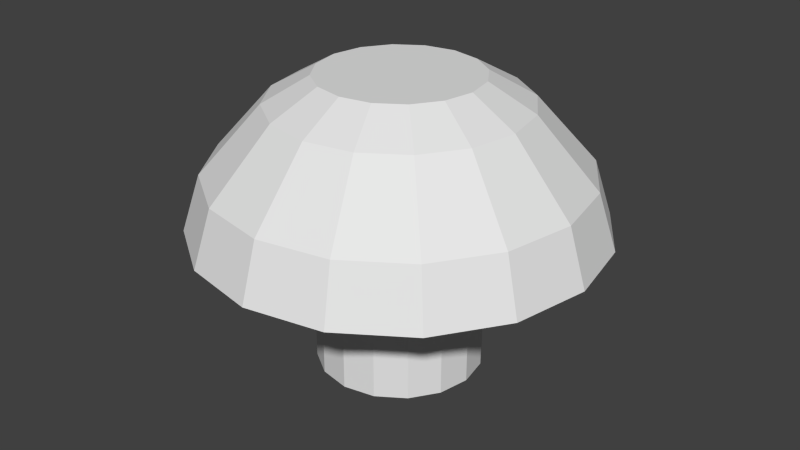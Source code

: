 # Source: shroom.blend  (saved by Blender 2.76.0; exported with 4.5.12 LTS)
import bpy
from mathutils import Matrix  # noqa: F401  (used for matrix-valued properties, if any)

bpy.ops.wm.read_factory_settings(use_empty=True)
scene = bpy.context.scene
scene.name = 'Scene'

# ---- collections
col_collection_1 = bpy.data.collections.new('Collection 1'); scene.collection.children.link(col_collection_1)

# ---- materials (node trees are filled in below, after node groups)
mat_mushroom = bpy.data.materials.new('mushroom')
mat_mushroom.alpha_threshold = 0.0
mat_mushroom.use_transparent_shadow = False
mat_mushroom.preview_render_type = 'CUBE'
mat_mushroom.roughness = 0.5

# ---- material node trees

# ---- world
world_world = bpy.data.worlds.new('World'); scene.world = world_world
world_world.color = (0.05088, 0.05088, 0.05088)
world_world.use_sun_shadow = False
world_world.sun_shadow_jitter_overblur = 0.0
world_world.cycles.sampling_method = 'MANUAL'
world_world.cycles.sample_map_resolution = 256

# ---- meshes
me_cylinder = bpy.data.meshes.new('Cylinder')
me_cylinder.from_pydata([(-5.571e-09, -4.968e-10, 1.462), (-1.875e-08, 0.6009, 0.693), (-5.571e-09, 0.3841, 1.462), (0.23, 0.5551, 0.693), (0.1471, 0.3548, 1.462), (0.4251, 0.4249, 0.693), (0.2717, 0.2716, 1.462), (0.5554, 0.2299, 0.693), (0.355, 0.147, 1.462), (0.6011, -2.98e-08, 0.693), (0.3843, -1.729e-08, 1.462), (0.5554, -0.2299, 0.693), (0.355, -0.147, 1.462), (0.4251, -0.4249, 0.693), (0.2717, -0.2716, 1.462), (0.23, -0.5551, 0.693), (0.1471, -0.3548, 1.462), (7.202e-08, -0.6009, 0.693), (5.245e-08, -0.3841, 1.462), (-0.23, -0.5551, 0.693), (-0.1471, -0.3548, 1.462), (-0.4251, -0.4249, 0.693), (-0.2717, -0.2716, 1.462), (-0.5554, -0.2299, 0.693), (-0.355, -0.147, 1.462), (-0.6011, 3.628e-09, 0.693), (-0.3843, 4.083e-09, 1.462), (-0.5554, 0.2299, 0.693), (-0.355, 0.147, 1.462), (-0.4251, 0.4249, 0.693), (-0.2717, 0.2716, 1.462), (-0.23, 0.5551, 0.693), (-0.1471, 0.3548, 1.462), (-1.875e-08, 0.6009, 1.338), (0.23, 0.5551, 1.338), (0.4251, 0.4249, 1.338), (0.5554, 0.2299, 1.338), (0.6011, -2.98e-08, 1.338), (0.5554, -0.2299, 1.338), (0.4251, -0.4249, 1.338), (0.23, -0.5551, 1.338), (7.202e-08, -0.6009, 1.338), (-0.23, -0.5551, 1.338), (-0.4251, -0.4249, 1.338), (-0.5554, -0.2299, 1.338), (-0.6011, 3.628e-09, 1.338), (-0.5554, 0.2299, 1.338), (-0.4251, 0.4249, 1.338), (-0.23, 0.5551, 1.338), (0.3727, 0.8993, 0.748), (0.6886, 0.6883, 0.748), (0.8997, 0.3725, 0.748), (0.9738, -5.256e-08, 0.748), (0.8997, -0.3725, 0.748), (0.6886, -0.6883, 0.748), (0.3727, -0.8993, 0.748), (1.015e-07, -0.9734, 0.748), (-0.3727, -0.8993, 0.748), (-0.6886, -0.6883, 0.748), (-0.8997, -0.3725, 0.748), (-0.9738, 1.594e-09, 0.748), (-0.8997, 0.3725, 0.748), (-0.6886, 0.6883, 0.748), (-0.3727, 0.8993, 0.748), (-4.559e-08, 0.9734, 0.748), (-4.4e-08, 0.8864, 1.018), (0.3394, 0.819, 1.018), (0.6271, 0.6268, 1.018), (0.8193, 0.3392, 1.018), (0.8868, -4.765e-08, 1.018), (0.8193, -0.3392, 1.018), (0.6271, -0.6268, 1.018), (0.3394, -0.819, 1.018), (8.991e-08, -0.8864, 1.018), (-0.3394, -0.819, 1.018), (-0.6271, -0.6268, 1.018), (-0.8193, -0.3392, 1.018), (-0.8868, 1.669e-09, 1.018), (-0.8193, 0.3392, 1.018), (-0.6271, 0.6268, 1.018), (-0.3394, 0.819, 1.018), (0.1526, 0.3682, 0.6549), (0.1142, 0.2756, 0.0), (-6.448e-09, 0.3985, 0.6549), (0.2819, 0.2818, 0.6549), (0.3684, 0.1525, 0.6549), (0.3987, -1.812e-08, 0.6549), (0.3684, -0.1525, 0.6549), (0.2819, -0.2818, 0.6549), (0.1526, -0.3682, 0.6549), (5.375e-08, -0.3985, 0.6549), (-0.1526, -0.3682, 0.6549), (-0.2819, -0.2818, 0.6549), (-0.3684, -0.1525, 0.6549), (-0.3987, 4.053e-09, 0.6549), (-0.3684, 0.1525, 0.6549), (-0.2819, 0.2818, 0.6549), (-0.1526, 0.3682, 0.6549), (0.1526, 0.3682, 0.05476), (-6.448e-09, 0.3985, 0.05476), (0.2819, 0.2818, 0.05476), (0.3684, 0.1525, 0.05476), (0.3987, -1.812e-08, 0.05476), (0.3684, -0.1525, 0.05476), (0.2819, -0.2818, 0.05476), (0.1526, -0.3682, 0.05476), (5.375e-08, -0.3985, 0.05476), (-0.1526, -0.3682, 0.05476), (-0.2819, -0.2818, 0.05476), (-0.3684, -0.1525, 0.05476), (-0.3987, 4.053e-09, 0.05476), (-0.3684, 0.1525, 0.05476), (-0.2819, 0.2818, 0.05476), (-0.1526, 0.3682, 0.05476), (0.0, 0.0, 0.0), (0.0, 0.2983, 0.0), (0.211, 0.2109, 0.0), (0.2757, 0.1141, 0.0), (0.2984, -1.304e-08, 0.0), (0.2757, -0.1141, 0.0), (0.211, -0.2109, 0.0), (0.1142, -0.2756, 0.0), (4.506e-08, -0.2983, 0.0), (-0.1142, -0.2756, 0.0), (-0.211, -0.2109, 0.0), (-0.2757, -0.1141, 0.0), (-0.2984, 3.557e-09, 0.0), (-0.2757, 0.1141, 0.0), (-0.211, 0.2109, 0.0), (-0.1142, 0.2756, 0.0), (-0.3987, 4.053e-09, 0.3786), (0.1526, 0.3682, 0.3786), (-0.3684, 0.1525, 0.3786), (0.2819, 0.2818, 0.3786), (-0.2819, 0.2818, 0.3786), (0.3684, 0.1525, 0.3786), (0.3987, -1.812e-08, 0.3786), (0.3684, -0.1525, 0.3786), (0.2819, -0.2818, 0.3786), (0.1526, -0.3682, 0.3786), (5.375e-08, -0.3985, 0.3786), (-6.448e-09, 0.3985, 0.3786), (-0.1526, 0.3682, 0.3786), (-0.1526, -0.3682, 0.3786), (-0.3684, -0.1525, 0.3786), (-0.2819, -0.2818, 0.3786)], [], [(9, 11, 87, 86), (0, 4, 2), (33, 2, 4, 34), (1, 3, 81, 83), (0, 6, 4), (34, 4, 6, 35), (23, 25, 94, 93), (0, 8, 6), (35, 6, 8, 36), (15, 17, 90, 89), (0, 10, 8), (36, 8, 10, 37), (29, 31, 97, 96), (0, 12, 10), (37, 10, 12, 38), (7, 9, 86, 85), (0, 14, 12), (38, 12, 14, 39), (21, 23, 93, 92), (0, 16, 14), (39, 14, 16, 40), (31, 1, 83, 97), (0, 18, 16), (40, 16, 18, 41), (13, 15, 89, 88), (0, 20, 18), (41, 18, 20, 42), (27, 29, 96, 95), (0, 22, 20), (42, 20, 22, 43), (5, 7, 85, 84), (0, 24, 22), (43, 22, 24, 44), (19, 21, 92, 91), (0, 26, 24), (44, 24, 26, 45), (11, 13, 88, 87), (0, 28, 26), (45, 26, 28, 46), (25, 27, 95, 94), (0, 30, 28), (46, 28, 30, 47), (3, 5, 84, 81), (0, 32, 30), (47, 30, 32, 48), (17, 19, 91, 90), (0, 2, 32), (48, 32, 2, 33), (80, 48, 33, 65), (79, 47, 48, 80), (78, 46, 47, 79), (77, 45, 46, 78), (76, 44, 45, 77), (75, 43, 44, 76), (74, 42, 43, 75), (73, 41, 42, 74), (72, 40, 41, 73), (71, 39, 40, 72), (70, 38, 39, 71), (69, 37, 38, 70), (68, 36, 37, 69), (67, 35, 36, 68), (66, 34, 35, 67), (65, 33, 34, 66), (1, 64, 49, 3), (3, 49, 50, 5), (5, 50, 51, 7), (7, 51, 52, 9), (9, 52, 53, 11), (11, 53, 54, 13), (13, 54, 55, 15), (15, 55, 56, 17), (17, 56, 57, 19), (19, 57, 58, 21), (21, 58, 59, 23), (23, 59, 60, 25), (25, 60, 61, 27), (27, 61, 62, 29), (29, 62, 63, 31), (31, 63, 64, 1), (64, 65, 66, 49), (49, 66, 67, 50), (50, 67, 68, 51), (51, 68, 69, 52), (52, 69, 70, 53), (53, 70, 71, 54), (54, 71, 72, 55), (55, 72, 73, 56), (56, 73, 74, 57), (57, 74, 75, 58), (58, 75, 76, 59), (59, 76, 77, 60), (60, 77, 78, 61), (61, 78, 79, 62), (62, 79, 80, 63), (63, 80, 65, 64), (144, 130, 110, 109), (141, 131, 98, 99), (130, 132, 111, 110), (131, 133, 100, 98), (132, 134, 112, 111), (133, 135, 101, 100), (134, 142, 113, 112), (135, 136, 102, 101), (136, 137, 103, 102), (137, 138, 104, 103), (138, 139, 105, 104), (139, 140, 106, 105), (140, 143, 107, 106), (142, 141, 99, 113), (143, 145, 108, 107), (145, 144, 109, 108), (104, 105, 121, 120), (105, 106, 122, 121), (106, 107, 123, 122), (113, 99, 115, 129), (107, 108, 124, 123), (108, 109, 125, 124), (109, 110, 126, 125), (99, 98, 82, 115), (110, 111, 127, 126), (98, 100, 116, 82), (111, 112, 128, 127), (100, 101, 117, 116), (112, 113, 129, 128), (101, 102, 118, 117), (102, 103, 119, 118), (103, 104, 120, 119), (114, 115, 82), (114, 82, 116), (114, 116, 117), (114, 117, 118), (114, 118, 119), (114, 119, 120), (114, 120, 121), (114, 121, 122), (114, 122, 123), (114, 123, 124), (114, 124, 125), (114, 125, 126), (114, 126, 127), (114, 127, 128), (114, 128, 129), (114, 129, 115), (92, 93, 144, 145), (91, 92, 145, 143), (97, 83, 141, 142), (90, 91, 143, 140), (89, 90, 140, 139), (88, 89, 139, 138), (87, 88, 138, 137), (86, 87, 137, 136), (85, 86, 136, 135), (96, 97, 142, 134), (84, 85, 135, 133), (95, 96, 134, 132), (81, 84, 133, 131), (94, 95, 132, 130), (83, 81, 131, 141), (93, 94, 130, 144)])
_uv = me_cylinder.uv_layers.new(name='UVMap')
_uv.uv.foreach_set('vector', [0.8739, 0.8206, 0.8356, 0.8589, 0.8092, 0.8195, 0.8344, 0.7943, 0.8086, 0.1933, 0.8187, 0.2374, 0.8011, 0.2379, 0.7955, 0.2679, 0.8011, 0.2379, 0.8187, 0.2374, 0.825, 0.2673, 0.8355, 0.6281, 0.8738, 0.6664, 0.8344, 0.6928, 0.8092, 0.6676, 0.8086, 0.1933, 0.8348, 0.2302, 0.8187, 0.2374, 0.825, 0.2673, 0.8187, 0.2374, 0.8348, 0.2302, 0.8521, 0.2554, 0.6222, 0.7165, 0.6429, 0.6664, 0.6824, 0.6927, 0.6687, 0.7257, 0.8086, 0.1933, 0.8469, 0.2173, 0.8348, 0.2302, 0.8521, 0.2554, 0.8348, 0.2302, 0.8469, 0.2173, 0.8725, 0.234, 0.7313, 0.8797, 0.6813, 0.859, 0.7076, 0.8195, 0.7405, 0.8331, 0.8086, 0.1933, 0.8532, 0.2008, 0.8469, 0.2173, 0.8725, 0.234, 0.8469, 0.2173, 0.8532, 0.2008, 0.8832, 0.2064, 0.7313, 0.6074, 0.7854, 0.6074, 0.7762, 0.654, 0.7406, 0.6539, 0.8086, 0.1933, 0.8527, 0.1832, 0.8532, 0.2008, 0.8832, 0.2064, 0.8532, 0.2008, 0.8527, 0.1832, 0.8826, 0.1769, 0.8946, 0.7706, 0.8739, 0.8206, 0.8344, 0.7943, 0.848, 0.7614, 0.8086, 0.1933, 0.8455, 0.1671, 0.8527, 0.1832, 0.8826, 0.1769, 0.8527, 0.1832, 0.8455, 0.1671, 0.8706, 0.1498, 0.6222, 0.7706, 0.6222, 0.7165, 0.6687, 0.7257, 0.6687, 0.7613, 0.8086, 0.1933, 0.8326, 0.155, 0.8455, 0.1671, 0.8706, 0.1498, 0.8455, 0.1671, 0.8326, 0.155, 0.8493, 0.1294, 0.7854, 0.6074, 0.8355, 0.6281, 0.8092, 0.6676, 0.7762, 0.654, 0.8086, 0.1933, 0.8161, 0.1487, 0.8326, 0.155, 0.8493, 0.1294, 0.8326, 0.155, 0.8161, 0.1487, 0.8217, 0.1187, 0.7855, 0.8797, 0.7313, 0.8797, 0.7405, 0.8331, 0.7762, 0.8331, 0.8086, 0.1933, 0.7985, 0.1492, 0.8161, 0.1487, 0.8217, 0.1187, 0.8161, 0.1487, 0.7985, 0.1492, 0.7922, 0.1193, 0.6812, 0.6281, 0.7313, 0.6074, 0.7406, 0.6539, 0.7076, 0.6675, 0.8086, 0.1933, 0.7823, 0.1564, 0.7985, 0.1492, 0.7922, 0.1193, 0.7985, 0.1492, 0.7823, 0.1564, 0.7651, 0.1313, 0.8946, 0.7164, 0.8946, 0.7706, 0.848, 0.7614, 0.848, 0.7257, 0.8086, 0.1933, 0.7702, 0.1693, 0.7823, 0.1564, 0.7651, 0.1313, 0.7823, 0.1564, 0.7702, 0.1693, 0.7447, 0.1526, 0.643, 0.8207, 0.6222, 0.7706, 0.6687, 0.7613, 0.6824, 0.7943, 0.8086, 0.1933, 0.764, 0.1858, 0.7702, 0.1693, 0.7447, 0.1526, 0.7702, 0.1693, 0.764, 0.1858, 0.734, 0.1802, 0.8356, 0.8589, 0.7855, 0.8797, 0.7762, 0.8331, 0.8092, 0.8195, 0.8086, 0.1933, 0.7645, 0.2034, 0.764, 0.1858, 0.734, 0.1802, 0.764, 0.1858, 0.7645, 0.2034, 0.7346, 0.2097, 0.6429, 0.6664, 0.6812, 0.6281, 0.7076, 0.6675, 0.6824, 0.6927, 0.8086, 0.1933, 0.7717, 0.2196, 0.7645, 0.2034, 0.7346, 0.2097, 0.7645, 0.2034, 0.7717, 0.2196, 0.7465, 0.2368, 0.8738, 0.6664, 0.8946, 0.7164, 0.848, 0.7257, 0.8344, 0.6928, 0.8086, 0.1933, 0.7846, 0.2317, 0.7717, 0.2196, 0.7465, 0.2368, 0.7717, 0.2196, 0.7846, 0.2317, 0.7679, 0.2572, 0.6813, 0.859, 0.643, 0.8207, 0.6824, 0.7943, 0.7076, 0.8195, 0.8086, 0.1933, 0.8011, 0.2379, 0.7846, 0.2317, 0.7679, 0.2572, 0.7846, 0.2317, 0.8011, 0.2379, 0.7955, 0.2679, 0.7337, 0.3067, 0.7679, 0.2572, 0.7955, 0.2679, 0.7828, 0.3267, 0.696, 0.2695, 0.7465, 0.2368, 0.7679, 0.2572, 0.7337, 0.3067, 0.6755, 0.2206, 0.7346, 0.2097, 0.7465, 0.2368, 0.696, 0.2695, 0.6752, 0.1676, 0.734, 0.1802, 0.7346, 0.2097, 0.6755, 0.2206, 0.6952, 0.1185, 0.7447, 0.1526, 0.734, 0.1802, 0.6752, 0.1676, 0.7324, 0.08075, 0.7651, 0.1313, 0.7447, 0.1526, 0.6952, 0.1185, 0.7813, 0.06018, 0.7922, 0.1193, 0.7651, 0.1313, 0.7324, 0.08075, 0.8343, 0.05988, 0.8217, 0.1187, 0.7922, 0.1193, 0.7813, 0.06018, 0.8834, 0.07989, 0.8493, 0.1294, 0.8217, 0.1187, 0.8343, 0.05988, 0.9211, 0.1172, 0.8706, 0.1498, 0.8493, 0.1294, 0.8834, 0.07989, 0.9417, 0.166, 0.8826, 0.1769, 0.8706, 0.1498, 0.9211, 0.1172, 0.942, 0.2191, 0.8832, 0.2064, 0.8826, 0.1769, 0.9417, 0.166, 0.922, 0.2682, 0.8725, 0.234, 0.8832, 0.2064, 0.942, 0.2191, 0.8847, 0.3059, 0.8521, 0.2554, 0.8725, 0.234, 0.922, 0.2682, 0.8359, 0.3264, 0.825, 0.2673, 0.8521, 0.2554, 0.8847, 0.3059, 0.7828, 0.3267, 0.7955, 0.2679, 0.825, 0.2673, 0.8359, 0.3264, 0.8355, 0.6281, 0.884, 0.5556, 0.9464, 0.6179, 0.8738, 0.6664, 0.8738, 0.6664, 0.9464, 0.6179, 0.9802, 0.6994, 0.8946, 0.7164, 0.8946, 0.7164, 0.9802, 0.6994, 0.9802, 0.7876, 0.8946, 0.7706, 0.8946, 0.7706, 0.9802, 0.7876, 0.9464, 0.8691, 0.8739, 0.8206, 0.8739, 0.8206, 0.9464, 0.8691, 0.884, 0.9315, 0.8356, 0.8589, 0.8356, 0.8589, 0.884, 0.9315, 0.8025, 0.9653, 0.7855, 0.8797, 0.7855, 0.8797, 0.8025, 0.9653, 0.7143, 0.9653, 0.7313, 0.8797, 0.7313, 0.8797, 0.7143, 0.9653, 0.6327, 0.9315, 0.6813, 0.859, 0.6813, 0.859, 0.6327, 0.9315, 0.5704, 0.8691, 0.643, 0.8207, 0.643, 0.8207, 0.5704, 0.8691, 0.5366, 0.7876, 0.6222, 0.7706, 0.6222, 0.7706, 0.5366, 0.7876, 0.5366, 0.6994, 0.6222, 0.7165, 0.6222, 0.7165, 0.5366, 0.6994, 0.5704, 0.6179, 0.6429, 0.6664, 0.6429, 0.6664, 0.5704, 0.6179, 0.6328, 0.5555, 0.6812, 0.6281, 0.6812, 0.6281, 0.6328, 0.5555, 0.7143, 0.5218, 0.7313, 0.6074, 0.7313, 0.6074, 0.7143, 0.5218, 0.8025, 0.5218, 0.7854, 0.6074, 0.7854, 0.6074, 0.8025, 0.5218, 0.884, 0.5556, 0.8355, 0.6281, 0.772, 0.3771, 0.7828, 0.3267, 0.8359, 0.3264, 0.8451, 0.3771, 0.8451, 0.3771, 0.8359, 0.3264, 0.8847, 0.3059, 0.9127, 0.3491, 0.9127, 0.3491, 0.8847, 0.3059, 0.922, 0.2682, 0.9644, 0.2974, 0.9644, 0.2974, 0.922, 0.2682, 0.942, 0.2191, 0.9924, 0.2299, 0.9924, 0.2299, 0.942, 0.2191, 0.9417, 0.166, 0.9924, 0.1567, 0.9924, 0.1567, 0.9417, 0.166, 0.9211, 0.1172, 0.9644, 0.08921, 0.9644, 0.08921, 0.9211, 0.1172, 0.8834, 0.07989, 0.9127, 0.03753, 0.9127, 0.03753, 0.8834, 0.07989, 0.8343, 0.05988, 0.8451, 0.009561, 0.8451, 0.009561, 0.8343, 0.05988, 0.7813, 0.06018, 0.772, 0.009561, 0.772, 0.009561, 0.7813, 0.06018, 0.7324, 0.08075, 0.7045, 0.03753, 0.7045, 0.03753, 0.7324, 0.08075, 0.6952, 0.1185, 0.6528, 0.08922, 0.6528, 0.08922, 0.6952, 0.1185, 0.6752, 0.1676, 0.6248, 0.1568, 0.6248, 0.1568, 0.6752, 0.1676, 0.6755, 0.2206, 0.6248, 0.2299, 0.6248, 0.2299, 0.6755, 0.2206, 0.696, 0.2695, 0.6528, 0.2974, 0.6528, 0.2974, 0.696, 0.2695, 0.7337, 0.3067, 0.7045, 0.3491, 0.7045, 0.3491, 0.7337, 0.3067, 0.7828, 0.3267, 0.772, 0.3771, 0.08567, 0.6293, 0.05606, 0.6315, 0.05497, 0.4514, 0.08394, 0.4493, 0.3986, 0.6281, 0.3696, 0.625, 0.3717, 0.4449, 0.4006, 0.4481, 0.5176, 0.6315, 0.4878, 0.6325, 0.4875, 0.4524, 0.5165, 0.4514, 0.3696, 0.625, 0.3409, 0.6217, 0.3429, 0.4416, 0.3717, 0.4449, 0.4878, 0.6325, 0.4579, 0.6322, 0.4585, 0.4521, 0.4875, 0.4524, 0.3409, 0.6217, 0.3125, 0.6188, 0.3141, 0.4387, 0.3429, 0.4416, 0.4579, 0.6322, 0.4281, 0.6306, 0.4295, 0.4506, 0.4585, 0.4521, 0.3125, 0.6188, 0.2844, 0.6166, 0.2854, 0.4366, 0.3141, 0.4387, 0.2844, 0.6166, 0.2564, 0.6156, 0.2567, 0.4356, 0.2854, 0.4366, 0.2564, 0.6156, 0.2285, 0.6159, 0.2279, 0.4359, 0.2567, 0.4356, 0.2285, 0.6159, 0.2005, 0.6174, 0.1992, 0.4374, 0.2279, 0.4359, 0.2005, 0.6174, 0.1723, 0.62, 0.1705, 0.4399, 0.1992, 0.4374, 0.1723, 0.62, 0.1438, 0.6231, 0.1417, 0.4431, 0.1705, 0.4399, 0.4281, 0.6306, 0.3986, 0.6281, 0.4006, 0.4481, 0.4295, 0.4506, 0.1438, 0.6231, 0.1149, 0.6264, 0.1128, 0.4464, 0.1417, 0.4431, 0.1149, 0.6264, 0.08567, 0.6293, 0.08394, 0.4493, 0.1128, 0.4464, 0.2279, 0.4359, 0.1992, 0.4374, 0.199, 0.4062, 0.2278, 0.4051, 0.1992, 0.4374, 0.1705, 0.4399, 0.1701, 0.4081, 0.199, 0.4062, 0.1705, 0.4399, 0.1417, 0.4431, 0.1413, 0.4104, 0.1701, 0.4081, 0.4295, 0.4506, 0.4006, 0.4481, 0.4009, 0.4142, 0.4297, 0.4161, 0.1417, 0.4431, 0.1128, 0.4464, 0.1125, 0.4129, 0.1413, 0.4104, 0.1128, 0.4464, 0.08394, 0.4493, 0.08363, 0.4151, 0.1125, 0.4129, 0.08394, 0.4493, 0.05497, 0.4514, 0.05478, 0.4167, 0.08363, 0.4151, 0.4006, 0.4481, 0.3717, 0.4449, 0.3721, 0.4118, 0.4009, 0.4142, 0.5165, 0.4514, 0.4875, 0.4524, 0.4875, 0.4174, 0.5163, 0.4167, 0.3717, 0.4449, 0.3429, 0.4416, 0.3432, 0.4094, 0.3721, 0.4118, 0.4875, 0.4524, 0.4585, 0.4521, 0.4586, 0.4172, 0.4875, 0.4174, 0.3429, 0.4416, 0.3141, 0.4387, 0.3144, 0.4072, 0.3432, 0.4094, 0.4585, 0.4521, 0.4295, 0.4506, 0.4297, 0.4161, 0.4586, 0.4172, 0.3141, 0.4387, 0.2854, 0.4366, 0.2856, 0.4056, 0.3144, 0.4072, 0.2854, 0.4366, 0.2567, 0.4356, 0.2567, 0.4048, 0.2856, 0.4056, 0.2567, 0.4356, 0.2279, 0.4359, 0.2278, 0.4051, 0.2567, 0.4048, 0.5026, 0.1804, 0.4009, 0.4142, 0.3721, 0.4118, 0.5026, 0.1804, 0.3721, 0.4118, 0.3432, 0.4094, 0.5026, 0.1804, 0.3432, 0.4094, 0.3144, 0.4072, 0.5026, 0.1804, 0.3144, 0.4072, 0.2856, 0.4056, 0.5026, 0.1804, 0.2856, 0.4056, 0.2567, 0.4048, 0.041, 0.1804, 0.2567, 0.4048, 0.2278, 0.4051, 0.041, 0.1804, 0.2278, 0.4051, 0.199, 0.4062, 0.041, 0.1804, 0.199, 0.4062, 0.1701, 0.4081, 0.041, 0.1804, 0.1701, 0.4081, 0.1413, 0.4104, 0.041, 0.1804, 0.1413, 0.4104, 0.1125, 0.4129, 0.041, 0.1804, 0.1125, 0.4129, 0.08363, 0.4151, 0.041, 0.1804, 0.08363, 0.4151, 0.05478, 0.4167, 0.5026, 0.1804, 0.5163, 0.4167, 0.4875, 0.4174, 0.5026, 0.1804, 0.4875, 0.4174, 0.4586, 0.4172, 0.5026, 0.1804, 0.4586, 0.4172, 0.4297, 0.4161, 0.5026, 0.1804, 0.4297, 0.4161, 0.4009, 0.4142, 0.117, 0.8065, 0.0874, 0.8094, 0.08567, 0.6293, 0.1149, 0.6264, 0.1459, 0.8032, 0.117, 0.8065, 0.1149, 0.6264, 0.1438, 0.6231, 0.4267, 0.8107, 0.3967, 0.8082, 0.3986, 0.6281, 0.4281, 0.6306, 0.1741, 0.8, 0.1459, 0.8032, 0.1438, 0.6231, 0.1723, 0.62, 0.2017, 0.7975, 0.1741, 0.8, 0.1723, 0.62, 0.2005, 0.6174, 0.2291, 0.796, 0.2017, 0.7975, 0.2005, 0.6174, 0.2285, 0.6159, 0.2562, 0.7957, 0.2291, 0.796, 0.2285, 0.6159, 0.2564, 0.6156, 0.2834, 0.7967, 0.2562, 0.7957, 0.2564, 0.6156, 0.2844, 0.6166, 0.3109, 0.7988, 0.2834, 0.7967, 0.2844, 0.6166, 0.3125, 0.6188, 0.4572, 0.8122, 0.4267, 0.8107, 0.4281, 0.6306, 0.4579, 0.6322, 0.3389, 0.8017, 0.3109, 0.7988, 0.3125, 0.6188, 0.3409, 0.6217, 0.488, 0.8125, 0.4572, 0.8122, 0.4579, 0.6322, 0.4878, 0.6325, 0.3674, 0.805, 0.3389, 0.8017, 0.3409, 0.6217, 0.3696, 0.625, 0.5187, 0.8115, 0.488, 0.8125, 0.4878, 0.6325, 0.5176, 0.6315, 0.3967, 0.8082, 0.3674, 0.805, 0.3696, 0.625, 0.3986, 0.6281, 0.0874, 0.8094, 0.05715, 0.8115, 0.05606, 0.6315, 0.08567, 0.6293])
me_cylinder.materials.append(mat_mushroom)
me_cylinder.use_remesh_preserve_volume = False
me_cylinder.use_remesh_preserve_attributes = False
me_cylinder.use_mirror_vertex_groups = False
me_cylinder.update()
arm_armature = bpy.data.armatures.new('Armature')  # bones are not reproduced

# ---- objects
ob_armature = bpy.data.objects.new('Armature', arm_armature)
ob_mushroom = bpy.data.objects.new('Mushroom', me_cylinder)

# ---- transforms, parenting, visibility, modifiers, constraints
ob_armature.location = (0.007786, -0.001576, 0.2316)
ob_armature.scale = (0.4366, 0.4366, 0.4366)
ob_armature.lineart.crease_threshold = 0.0
ob_mushroom.parent = ob_armature
ob_mushroom.matrix_parent_inverse = Matrix(((2.29, 0.0, 0.0, -0.01783), (0.0, 2.29, 0.0, 0.003608), (0.0, 0.0, 2.29, -0.5304), (0.0, 0.0, 0.0, 1.0)))
ob_mushroom.location = (4.679e-08, 8.83e-09, 0.0)
ob_mushroom.lineart.crease_threshold = 0.0
_vg = ob_mushroom.vertex_groups.new(name='Stalk')
for _i, _w in zip([1, 3, 5, 7, 9, 11, 13, 15, 17, 19, 21, 23, 25, 27, 29, 31, 49, 50, 51, 52, 53, 54, 55, 56, 57, 58, 59, 60, 61, 62, 63, 64, 65, 66, 67, 68, 69, 70, 71, 72, 73, 74, 75, 76, 77, 78, 79, 80, 81, 82, 83, 84, 85, 86, 87, 88, 89, 90, 91, 92, 93, 94, 95, 96, 97, 98, 99, 100, 101, 102, 103, 104, 105, 106, 107, 108, 109, 110, 111, 112, 113, 114, 115, 116, 117, 118, 119, 120, 121, 122, 123, 124, 125, 126, 127, 128, 129, 130, 131, 132, 133, 134, 135, 136, 137, 138, 139, 140, 141, 142, 143, 144, 145], [0.1443, 0.1476, 0.1505, 0.1527, 0.1539, 0.1539, 0.1527, 0.1505, 0.1476, 0.1444, 0.1413, 0.1389, 0.1376, 0.1376, 0.1389, 0.1413, 0.06926, 0.07094, 0.07222, 0.0729, 0.07291, 0.07223, 0.07095, 0.06927, 0.06743, 0.06571, 0.06439, 0.06367, 0.06367, 0.06439, 0.06571, 0.06743, 0.02778, 0.03019, 0.03239, 0.03407, 0.03497, 0.03497, 0.03405, 0.03237, 0.03016, 0.02776, 0.02554, 0.02383, 0.02291, 0.02291, 0.02384, 0.02555, 0.2567, 0.9624, 0.2525, 0.2605, 0.2634, 0.265, 0.265, 0.2635, 0.2606, 0.2568, 0.2526, 0.2486, 0.2455, 0.2438, 0.2437, 0.2454, 0.2485, 0.9413, 0.9409, 0.9416, 0.9418, 0.9419, 0.9419, 0.9418, 0.9416, 0.9412, 0.9409, 0.9406, 0.9403, 0.9402, 0.9402, 0.9403, 0.9406, 0.998, 0.9621, 0.9627, 0.9629, 0.963, 0.963, 0.9629, 0.9627, 0.9624, 0.9621, 0.9618, 0.9615, 0.9614, 0.9614, 0.9616, 0.9618, 0.798, 0.7982, 0.798, 0.7983, 0.798, 0.7983, 0.7984, 0.7984, 0.7984, 0.7984, 0.7983, 0.7982, 0.7981, 0.7982, 0.798, 0.7981]): _vg.add([_i], _w, 'REPLACE')
_vg = ob_mushroom.vertex_groups.new(name='Cap')
for _i, _w in zip([0, 1, 2, 3, 4, 5, 6, 7, 8, 9, 10, 11, 12, 13, 14, 15, 16, 17, 18, 19, 20, 21, 22, 23, 24, 25, 26, 27, 28, 29, 30, 31, 32, 33, 34, 35, 36, 37, 38, 39, 40, 41, 42, 43, 44, 45, 46, 47, 48, 49, 50, 51, 52, 53, 54, 55, 56, 57, 58, 59, 60, 61, 62, 63, 64, 65, 66, 67, 68, 69, 70, 71, 72, 73, 74, 75, 76, 77, 78, 79, 80, 81, 82, 83, 84, 85, 86, 87, 88, 89, 90, 91, 92, 93, 94, 95, 96, 97, 98, 99, 100, 101, 102, 103, 104, 105, 106, 107, 108, 109, 110, 111, 112, 113, 115, 116, 117, 118, 119, 120, 121, 122, 123, 124, 125, 126, 127, 128, 129, 130, 131, 132, 133, 134, 135, 136, 137, 138, 139, 140, 141, 142, 143, 144, 145], [0.9977, 0.8557, 0.9926, 0.8524, 0.9921, 0.8495, 0.9917, 0.8473, 0.9915, 0.8461, 0.9913, 0.8461, 0.9913, 0.8473, 0.9915, 0.8495, 0.9918, 0.8524, 0.9922, 0.8556, 0.9926, 0.8587, 0.993, 0.8611, 0.9933, 0.8624, 0.9934, 0.8624, 0.9934, 0.8611, 0.9933, 0.8587, 0.993, 0.985, 0.9844, 0.9837, 0.9832, 0.983, 0.983, 0.9833, 0.9837, 0.9844, 0.9851, 0.9857, 0.9862, 0.9864, 0.9864, 0.9862, 0.9857, 0.9307, 0.9291, 0.9278, 0.9271, 0.9271, 0.9278, 0.929, 0.9307, 0.9326, 0.9343, 0.9356, 0.9363, 0.9363, 0.9356, 0.9343, 0.9326, 0.9611, 0.9599, 0.9588, 0.958, 0.9575, 0.9575, 0.958, 0.9588, 0.9599, 0.9611, 0.9622, 0.9631, 0.9635, 0.9635, 0.9631, 0.9622, 0.7433, 0.02517, 0.7475, 0.7395, 0.7366, 0.735, 0.735, 0.7365, 0.7394, 0.7432, 0.7474, 0.7514, 0.7545, 0.7562, 0.7563, 0.7546, 0.7515, 0.05875, 0.05908, 0.05844, 0.05821, 0.05808, 0.05808, 0.05821, 0.05844, 0.05876, 0.0591, 0.05943, 0.05967, 0.0598, 0.05979, 0.05965, 0.0594, 0.02581, 0.02459, 0.02416, 0.02392, 0.02392, 0.02416, 0.02462, 0.02521, 0.02586, 0.02647, 0.02693, 0.02717, 0.02715, 0.02688, 0.02641, 0.202, 0.2018, 0.202, 0.2017, 0.202, 0.2017, 0.2016, 0.2016, 0.2016, 0.2016, 0.2017, 0.2018, 0.2019, 0.2018, 0.202, 0.2019]): _vg.add([_i], _w, 'REPLACE')
_m = ob_mushroom.modifiers.new('Armature', 'ARMATURE')
_m.object = ob_armature

# ---- collection membership
col_collection_1.objects.link(ob_armature)
col_collection_1.objects.link(ob_mushroom)

# ---- scene / render settings (as saved in the file)
scene.frame_start = 1; scene.frame_end = 40; scene.frame_set(0)
scene.render.engine = 'BLENDER_EEVEE_NEXT'
scene.render.resolution_percentage = 50
scene.render.dither_intensity = 0.0
scene.cycles.use_denoising = False
scene.cycles.samples = 10
scene.cycles.sampling_pattern = 'TABULATED_SOBOL'
scene.cycles.light_sampling_threshold = 0.0
scene.cycles.use_adaptive_sampling = False
scene.cycles.use_light_tree = False
scene.cycles.blur_glossy = 0.0
scene.cycles.pixel_filter_type = 'GAUSSIAN'
scene.cycles.sample_clamp_indirect = 0.0
scene.view_settings.view_transform = 'Standard'
bpy.context.view_layer.update()

# ---- added for rendering (the .blend has no active camera and no usable light): camera, sun
cam_auto = bpy.data.cameras.new('AutoCamera')
cam_auto.lens = 50.0
cam_auto.sensor_width = 36.0
cam_auto.clip_end = 1000.0
ob_auto_camera = bpy.data.objects.new('AutoCamera', cam_auto)
scene.collection.objects.link(ob_auto_camera)
ob_auto_camera.location = (2.88452, -3.46143, 3.03846)
ob_auto_camera.rotation_euler = (1.09748, -7.21219e-08, 0.694738)
scene.camera = ob_auto_camera
light_auto_sun = bpy.data.lights.new('AutoSun', 'SUN')
light_auto_sun.energy = 3.0
light_auto_sun.angle = 0.0523599
ob_auto_sun = bpy.data.objects.new('AutoSun', light_auto_sun)
scene.collection.objects.link(ob_auto_sun)
ob_auto_sun.rotation_euler = (0.872665, 0.174533, 0.523599)
bpy.context.view_layer.update()
